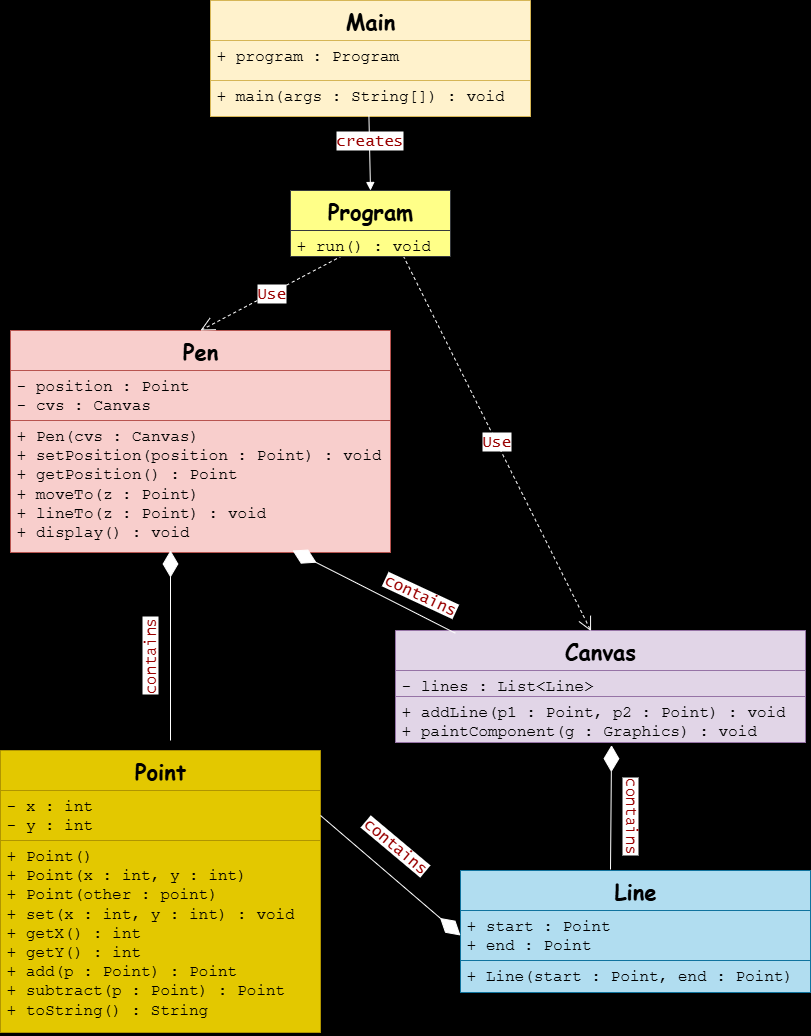

The diagram above was exported from draw.io. Its source (the exported page's mxGraphModel, read from the mxfile embedded in the PNG):
<mxGraphModel dx="1163" dy="716" grid="1" gridSize="10" guides="1" tooltips="1" connect="1" arrows="1" fold="1" page="1" pageScale="1" pageWidth="850" pageHeight="1100" background="#000000" math="0" shadow="0">
  <root>
    <mxCell id="0" />
    <mxCell id="1" parent="0" />
    <mxCell id="vXV022YjbCBNEn3Dl9K0-5" value="&lt;font style=&quot;font-size: 22px;&quot; face=&quot;Comic Sans MS&quot;&gt;Point&lt;/font&gt;" style="swimlane;fontStyle=1;align=center;verticalAlign=top;childLayout=stackLayout;horizontal=1;startSize=40;horizontalStack=0;resizeParent=1;resizeParentMax=0;resizeLast=0;collapsible=1;marginBottom=0;whiteSpace=wrap;html=1;fillColor=#e3c800;fontColor=#000000;strokeColor=#B09500;" vertex="1" parent="1">
      <mxGeometry x="30" y="760" width="320" height="282" as="geometry" />
    </mxCell>
    <mxCell id="vXV022YjbCBNEn3Dl9K0-6" value="&lt;font style=&quot;font-size: 16px;&quot; face=&quot;Courier New&quot;&gt;- x : int&lt;/font&gt;&lt;div&gt;&lt;font style=&quot;font-size: 16px;&quot; face=&quot;Courier New&quot;&gt;- y : int&lt;/font&gt;&lt;/div&gt;" style="text;strokeColor=#B09500;fillColor=#e3c800;align=left;verticalAlign=top;spacingLeft=4;spacingRight=4;overflow=hidden;rotatable=0;points=[[0,0.5],[1,0.5]];portConstraint=eastwest;whiteSpace=wrap;html=1;fontColor=#000000;" vertex="1" parent="vXV022YjbCBNEn3Dl9K0-5">
      <mxGeometry y="40" width="320" height="50" as="geometry" />
    </mxCell>
    <mxCell id="vXV022YjbCBNEn3Dl9K0-8" value="&lt;font style=&quot;font-size: 16px;&quot; face=&quot;Courier New&quot;&gt;+ Point()&lt;/font&gt;&lt;div&gt;&lt;font style=&quot;font-size: 16px;&quot; face=&quot;Courier New&quot;&gt;+ Point(x : int, y : int)&amp;nbsp;&lt;/font&gt;&lt;div&gt;&lt;font style=&quot;font-size: 16px;&quot; face=&quot;Courier New&quot;&gt;+ Point(other : point)&amp;nbsp;&lt;/font&gt;&lt;/div&gt;&lt;div&gt;&lt;font style=&quot;font-size: 16px;&quot; face=&quot;Courier New&quot;&gt;+ set(x : int, y : int) : void&lt;/font&gt;&lt;/div&gt;&lt;div&gt;&lt;font style=&quot;font-size: 16px;&quot; face=&quot;Courier New&quot;&gt;+ getX() : int&lt;/font&gt;&lt;/div&gt;&lt;div&gt;&lt;font style=&quot;font-size: 16px;&quot; face=&quot;Courier New&quot;&gt;+ getY() : int&lt;/font&gt;&lt;/div&gt;&lt;div&gt;&lt;font style=&quot;font-size: 16px;&quot; face=&quot;Courier New&quot;&gt;+ add(p : Point) : Point&lt;/font&gt;&lt;/div&gt;&lt;div&gt;&lt;font style=&quot;font-size: 16px;&quot; face=&quot;Courier New&quot;&gt;+ subtract(p : Point) : Point&lt;/font&gt;&lt;/div&gt;&lt;div&gt;&lt;font style=&quot;font-size: 16px;&quot; face=&quot;Courier New&quot;&gt;+ toString() : String&lt;/font&gt;&lt;/div&gt;&lt;div&gt;&lt;br&gt;&lt;/div&gt;&lt;/div&gt;" style="text;strokeColor=#B09500;fillColor=#e3c800;align=left;verticalAlign=top;spacingLeft=4;spacingRight=4;overflow=hidden;rotatable=0;points=[[0,0.5],[1,0.5]];portConstraint=eastwest;whiteSpace=wrap;html=1;fontColor=#000000;" vertex="1" parent="vXV022YjbCBNEn3Dl9K0-5">
      <mxGeometry y="90" width="320" height="192" as="geometry" />
    </mxCell>
    <mxCell id="vXV022YjbCBNEn3Dl9K0-9" value="&lt;font style=&quot;font-size: 22px;&quot; face=&quot;Comic Sans MS&quot;&gt;Line&lt;/font&gt;" style="swimlane;fontStyle=1;align=center;verticalAlign=top;childLayout=stackLayout;horizontal=1;startSize=40;horizontalStack=0;resizeParent=1;resizeParentMax=0;resizeLast=0;collapsible=1;marginBottom=0;whiteSpace=wrap;html=1;fillColor=#b1ddf0;strokeColor=#10739e;" vertex="1" parent="1">
      <mxGeometry x="490" y="880" width="350" height="122" as="geometry" />
    </mxCell>
    <mxCell id="vXV022YjbCBNEn3Dl9K0-10" value="&lt;font style=&quot;font-size: 16px;&quot; face=&quot;Courier New&quot;&gt;+ start : Point&lt;/font&gt;&lt;div&gt;&lt;font style=&quot;font-size: 16px;&quot; face=&quot;Courier New&quot;&gt;+ end : Point&lt;/font&gt;&lt;/div&gt;" style="text;strokeColor=#10739e;fillColor=#b1ddf0;align=left;verticalAlign=top;spacingLeft=4;spacingRight=4;overflow=hidden;rotatable=0;points=[[0,0.5],[1,0.5]];portConstraint=eastwest;whiteSpace=wrap;html=1;" vertex="1" parent="vXV022YjbCBNEn3Dl9K0-9">
      <mxGeometry y="40" width="350" height="50" as="geometry" />
    </mxCell>
    <mxCell id="vXV022YjbCBNEn3Dl9K0-12" value="&lt;font style=&quot;font-size: 16px;&quot; face=&quot;Courier New&quot;&gt;+ Line(start : Point, end : Point)&amp;nbsp;&lt;/font&gt;" style="text;strokeColor=#10739e;fillColor=#b1ddf0;align=left;verticalAlign=top;spacingLeft=4;spacingRight=4;overflow=hidden;rotatable=0;points=[[0,0.5],[1,0.5]];portConstraint=eastwest;whiteSpace=wrap;html=1;" vertex="1" parent="vXV022YjbCBNEn3Dl9K0-9">
      <mxGeometry y="90" width="350" height="32" as="geometry" />
    </mxCell>
    <mxCell id="vXV022YjbCBNEn3Dl9K0-13" value="&lt;font style=&quot;font-size: 22px;&quot; face=&quot;Comic Sans MS&quot;&gt;Pen&lt;/font&gt;" style="swimlane;fontStyle=1;align=center;verticalAlign=top;childLayout=stackLayout;horizontal=1;startSize=40;horizontalStack=0;resizeParent=1;resizeParentMax=0;resizeLast=0;collapsible=1;marginBottom=0;whiteSpace=wrap;html=1;fillColor=#f8cecc;strokeColor=#b85450;" vertex="1" parent="1">
      <mxGeometry x="40" y="340" width="380" height="222" as="geometry" />
    </mxCell>
    <mxCell id="vXV022YjbCBNEn3Dl9K0-14" value="&lt;font style=&quot;font-size: 16px;&quot; face=&quot;Courier New&quot;&gt;- position : Point&lt;/font&gt;&lt;div&gt;&lt;font style=&quot;font-size: 16px;&quot; face=&quot;Courier New&quot;&gt;- cvs : Canvas&lt;/font&gt;&lt;/div&gt;" style="text;strokeColor=#b85450;fillColor=#f8cecc;align=left;verticalAlign=top;spacingLeft=4;spacingRight=4;overflow=hidden;rotatable=0;points=[[0,0.5],[1,0.5]];portConstraint=eastwest;whiteSpace=wrap;html=1;" vertex="1" parent="vXV022YjbCBNEn3Dl9K0-13">
      <mxGeometry y="40" width="380" height="50" as="geometry" />
    </mxCell>
    <mxCell id="vXV022YjbCBNEn3Dl9K0-16" value="&lt;font style=&quot;font-size: 16px;&quot; face=&quot;Courier New&quot;&gt;+ Pen(cvs : Canvas)&lt;/font&gt;&lt;div&gt;&lt;font style=&quot;font-size: 16px;&quot; face=&quot;Courier New&quot;&gt;+ setPosition(position : Point) : void&lt;/font&gt;&lt;/div&gt;&lt;div&gt;&lt;font style=&quot;font-size: 16px;&quot; face=&quot;Courier New&quot;&gt;+ getPosition() : Point&lt;br&gt;&lt;/font&gt;&lt;div&gt;&lt;font style=&quot;font-size: 16px;&quot; face=&quot;Courier New&quot;&gt;+ moveTo(z : Point)&lt;/font&gt;&lt;/div&gt;&lt;div&gt;&lt;font style=&quot;font-size: 16px;&quot; face=&quot;Courier New&quot;&gt;+ lineTo(z : Point) : void&lt;/font&gt;&lt;/div&gt;&lt;div&gt;&lt;font style=&quot;font-size: 16px;&quot; face=&quot;Courier New&quot;&gt;+ display() : void&lt;/font&gt;&lt;/div&gt;&lt;div&gt;&lt;br&gt;&lt;/div&gt;&lt;/div&gt;" style="text;strokeColor=#b85450;fillColor=#f8cecc;align=left;verticalAlign=top;spacingLeft=4;spacingRight=4;overflow=hidden;rotatable=0;points=[[0,0.5],[1,0.5]];portConstraint=eastwest;whiteSpace=wrap;html=1;" vertex="1" parent="vXV022YjbCBNEn3Dl9K0-13">
      <mxGeometry y="90" width="380" height="132" as="geometry" />
    </mxCell>
    <mxCell id="vXV022YjbCBNEn3Dl9K0-17" value="&lt;font style=&quot;font-size: 22px;&quot; face=&quot;Comic Sans MS&quot;&gt;Canvas&lt;/font&gt;" style="swimlane;fontStyle=1;align=center;verticalAlign=top;childLayout=stackLayout;horizontal=1;startSize=40;horizontalStack=0;resizeParent=1;resizeParentMax=0;resizeLast=0;collapsible=1;marginBottom=0;whiteSpace=wrap;html=1;fillColor=#e1d5e7;strokeColor=#9673a6;" vertex="1" parent="1">
      <mxGeometry x="425" y="640" width="410" height="112" as="geometry" />
    </mxCell>
    <mxCell id="vXV022YjbCBNEn3Dl9K0-18" value="&lt;font style=&quot;font-size: 16px;&quot; face=&quot;Courier New&quot;&gt;- lines : List&amp;lt;Line&amp;gt;&amp;nbsp;&lt;/font&gt;" style="text;strokeColor=#9673a6;fillColor=#e1d5e7;align=left;verticalAlign=top;spacingLeft=4;spacingRight=4;overflow=hidden;rotatable=0;points=[[0,0.5],[1,0.5]];portConstraint=eastwest;whiteSpace=wrap;html=1;" vertex="1" parent="vXV022YjbCBNEn3Dl9K0-17">
      <mxGeometry y="40" width="410" height="26" as="geometry" />
    </mxCell>
    <mxCell id="vXV022YjbCBNEn3Dl9K0-20" value="&lt;font style=&quot;font-size: 16px;&quot; face=&quot;Courier New&quot;&gt;+ addLine(p1 : Point, p2 : Point) : void&lt;/font&gt;&lt;div&gt;&lt;font style=&quot;font-size: 16px;&quot; face=&quot;Courier New&quot;&gt;+ paintComponent(g : Graphics) : void&lt;/font&gt;&lt;/div&gt;" style="text;strokeColor=#9673a6;fillColor=#e1d5e7;align=left;verticalAlign=top;spacingLeft=4;spacingRight=4;overflow=hidden;rotatable=0;points=[[0,0.5],[1,0.5]];portConstraint=eastwest;whiteSpace=wrap;html=1;" vertex="1" parent="vXV022YjbCBNEn3Dl9K0-17">
      <mxGeometry y="66" width="410" height="46" as="geometry" />
    </mxCell>
    <mxCell id="vXV022YjbCBNEn3Dl9K0-21" value="&lt;font style=&quot;font-size: 22px;&quot; face=&quot;Comic Sans MS&quot;&gt;Main&lt;/font&gt;" style="swimlane;fontStyle=1;align=center;verticalAlign=top;childLayout=stackLayout;horizontal=1;startSize=40;horizontalStack=0;resizeParent=1;resizeParentMax=0;resizeLast=0;collapsible=1;marginBottom=0;whiteSpace=wrap;html=1;fillColor=#fff2cc;strokeColor=#d6b656;" vertex="1" parent="1">
      <mxGeometry x="240" y="10" width="320" height="116" as="geometry" />
    </mxCell>
    <mxCell id="vXV022YjbCBNEn3Dl9K0-22" value="&lt;font style=&quot;font-size: 16px;&quot; face=&quot;Courier New&quot;&gt;+ program : Program&amp;nbsp;&lt;/font&gt;" style="text;strokeColor=#d6b656;fillColor=#fff2cc;align=left;verticalAlign=top;spacingLeft=4;spacingRight=4;overflow=hidden;rotatable=0;points=[[0,0.5],[1,0.5]];portConstraint=eastwest;whiteSpace=wrap;html=1;" vertex="1" parent="vXV022YjbCBNEn3Dl9K0-21">
      <mxGeometry y="40" width="320" height="40" as="geometry" />
    </mxCell>
    <mxCell id="vXV022YjbCBNEn3Dl9K0-24" value="&lt;font style=&quot;font-size: 16px;&quot; face=&quot;Courier New&quot;&gt;+ main(args : String[]) : void&lt;/font&gt;" style="text;strokeColor=#d6b656;fillColor=#fff2cc;align=left;verticalAlign=top;spacingLeft=4;spacingRight=4;overflow=hidden;rotatable=0;points=[[0,0.5],[1,0.5]];portConstraint=eastwest;whiteSpace=wrap;html=1;" vertex="1" parent="vXV022YjbCBNEn3Dl9K0-21">
      <mxGeometry y="80" width="320" height="36" as="geometry" />
    </mxCell>
    <mxCell id="vXV022YjbCBNEn3Dl9K0-26" value="&lt;font style=&quot;font-size: 16px; color: rgb(153, 0, 0);&quot; face=&quot;Lucida Console&quot;&gt;Use&lt;/font&gt;" style="endArrow=open;endSize=12;dashed=1;html=1;rounded=0;entryX=0.5;entryY=0;entryDx=0;entryDy=0;exitX=0.323;exitY=0.974;exitDx=0;exitDy=0;exitPerimeter=0;strokeColor=#FFFFFF;" edge="1" parent="1" source="vXV022YjbCBNEn3Dl9K0-47" target="vXV022YjbCBNEn3Dl9K0-13">
      <mxGeometry width="160" relative="1" as="geometry">
        <mxPoint x="370.65999999999985" y="273.63200000000006" as="sourcePoint" />
        <mxPoint x="420" y="280" as="targetPoint" />
      </mxGeometry>
    </mxCell>
    <mxCell id="vXV022YjbCBNEn3Dl9K0-27" value="&lt;font style=&quot;font-size: 16px; color: rgb(153, 0, 0);&quot; face=&quot;Lucida Console&quot;&gt;Use&lt;/font&gt;" style="endArrow=open;endSize=12;dashed=1;html=1;rounded=0;entryX=0.477;entryY=0.006;entryDx=0;entryDy=0;exitX=0.688;exitY=0.769;exitDx=0;exitDy=0;exitPerimeter=0;entryPerimeter=0;strokeColor=#FFFFFF;" edge="1" parent="1" source="vXV022YjbCBNEn3Dl9K0-47" target="vXV022YjbCBNEn3Dl9K0-17">
      <mxGeometry width="160" relative="1" as="geometry">
        <mxPoint x="444.2700000000002" y="273.63200000000006" as="sourcePoint" />
        <mxPoint x="300" y="389" as="targetPoint" />
      </mxGeometry>
    </mxCell>
    <mxCell id="vXV022YjbCBNEn3Dl9K0-28" value="" style="endArrow=diamondThin;endFill=1;endSize=24;html=1;rounded=0;exitX=0.146;exitY=0.024;exitDx=0;exitDy=0;strokeColor=#FFFFFF;exitPerimeter=0;" edge="1" parent="1" source="vXV022YjbCBNEn3Dl9K0-17">
      <mxGeometry width="160" relative="1" as="geometry">
        <mxPoint x="270" y="150" as="sourcePoint" />
        <mxPoint x="322" y="560" as="targetPoint" />
      </mxGeometry>
    </mxCell>
    <mxCell id="vXV022YjbCBNEn3Dl9K0-29" value="" style="endArrow=diamondThin;endFill=1;endSize=24;html=1;rounded=0;strokeColor=#FFFFFF;" edge="1" parent="1">
      <mxGeometry width="160" relative="1" as="geometry">
        <mxPoint x="200" y="750" as="sourcePoint" />
        <mxPoint x="200" y="560" as="targetPoint" />
      </mxGeometry>
    </mxCell>
    <mxCell id="vXV022YjbCBNEn3Dl9K0-30" value="" style="endArrow=diamondThin;endFill=1;endSize=24;html=1;rounded=0;exitX=1;exitY=0.5;exitDx=0;exitDy=0;entryX=0;entryY=0.5;entryDx=0;entryDy=0;strokeColor=#FFFFFF;" edge="1" parent="1" source="vXV022YjbCBNEn3Dl9K0-6" target="vXV022YjbCBNEn3Dl9K0-10">
      <mxGeometry width="160" relative="1" as="geometry">
        <mxPoint x="441" y="1020" as="sourcePoint" />
        <mxPoint x="240" y="940" as="targetPoint" />
      </mxGeometry>
    </mxCell>
    <mxCell id="vXV022YjbCBNEn3Dl9K0-31" value="&lt;font style=&quot;font-size: 16px; color: rgb(153, 0, 0);&quot; face=&quot;Lucida Console&quot;&gt;creates&lt;/font&gt;" style="html=1;verticalAlign=bottom;endArrow=block;curved=0;rounded=0;exitX=0.495;exitY=0.963;exitDx=0;exitDy=0;exitPerimeter=0;strokeColor=#FFFFFF;" edge="1" parent="1" source="vXV022YjbCBNEn3Dl9K0-24">
      <mxGeometry x="0.0077" width="80" relative="1" as="geometry">
        <mxPoint x="400" y="130" as="sourcePoint" />
        <mxPoint x="400" y="200" as="targetPoint" />
        <mxPoint as="offset" />
      </mxGeometry>
    </mxCell>
    <mxCell id="vXV022YjbCBNEn3Dl9K0-32" value="" style="endArrow=diamondThin;endFill=1;endSize=24;html=1;rounded=0;entryX=0.527;entryY=1.058;entryDx=0;entryDy=0;entryPerimeter=0;strokeColor=#FFFFFF;" edge="1" parent="1" target="vXV022YjbCBNEn3Dl9K0-20">
      <mxGeometry width="160" relative="1" as="geometry">
        <mxPoint x="640" y="879" as="sourcePoint" />
        <mxPoint x="580" y="925" as="targetPoint" />
      </mxGeometry>
    </mxCell>
    <mxCell id="vXV022YjbCBNEn3Dl9K0-33" value="&lt;font style=&quot;font-size: 16px; color: rgb(153, 0, 0); background-color: light-dark(#ffffff, var(--ge-dark-color, #121212));&quot; face=&quot;Lucida Console&quot;&gt;contains&lt;/font&gt;" style="text;html=1;align=center;verticalAlign=middle;whiteSpace=wrap;rounded=0;rotation=-90;" vertex="1" parent="1">
      <mxGeometry x="140" y="650" width="80" height="30" as="geometry" />
    </mxCell>
    <mxCell id="vXV022YjbCBNEn3Dl9K0-37" value="&lt;font style=&quot;font-size: 16px; color: rgb(153, 0, 0); background-color: light-dark(#ffffff, var(--ge-dark-color, #121212));&quot; face=&quot;Lucida Console&quot;&gt;contains&lt;/font&gt;" style="text;html=1;align=center;verticalAlign=middle;whiteSpace=wrap;rounded=0;rotation=25;" vertex="1" parent="1">
      <mxGeometry x="410" y="590" width="80" height="30" as="geometry" />
    </mxCell>
    <mxCell id="vXV022YjbCBNEn3Dl9K0-38" value="&lt;font style=&quot;font-size: 16px; color: rgb(153, 0, 0); background-color: light-dark(#ffffff, var(--ge-dark-color, #121212));&quot; face=&quot;Lucida Console&quot;&gt;contains&lt;/font&gt;" style="text;html=1;align=center;verticalAlign=middle;whiteSpace=wrap;rounded=0;rotation=40;" vertex="1" parent="1">
      <mxGeometry x="383" y="841" width="84" height="30" as="geometry" />
    </mxCell>
    <mxCell id="vXV022YjbCBNEn3Dl9K0-39" value="&lt;font style=&quot;font-size: 16px; color: rgb(153, 0, 0); background-color: light-dark(#ffffff, var(--ge-dark-color, #121212));&quot; face=&quot;Lucida Console&quot;&gt;contains&lt;/font&gt;" style="text;html=1;align=center;verticalAlign=middle;whiteSpace=wrap;rounded=0;rotation=90;" vertex="1" parent="1">
      <mxGeometry x="620" y="811" width="80" height="30" as="geometry" />
    </mxCell>
    <mxCell id="vXV022YjbCBNEn3Dl9K0-44" value="&lt;font style=&quot;font-size: 22px;&quot; face=&quot;Comic Sans MS&quot;&gt;Program&lt;/font&gt;" style="swimlane;fontStyle=1;align=center;verticalAlign=top;childLayout=stackLayout;horizontal=1;startSize=40;horizontalStack=0;resizeParent=1;resizeParentMax=0;resizeLast=0;collapsible=1;marginBottom=0;whiteSpace=wrap;html=1;fillColor=#ffff88;strokeColor=#36393d;" vertex="1" parent="1">
      <mxGeometry x="320" y="200" width="160" height="66" as="geometry" />
    </mxCell>
    <mxCell id="vXV022YjbCBNEn3Dl9K0-47" value="&lt;font style=&quot;font-size: 16px;&quot; face=&quot;Courier New&quot;&gt;+ run() : void&lt;/font&gt;" style="text;strokeColor=#36393d;fillColor=#ffff88;align=left;verticalAlign=top;spacingLeft=4;spacingRight=4;overflow=hidden;rotatable=0;points=[[0,0.5],[1,0.5]];portConstraint=eastwest;whiteSpace=wrap;html=1;" vertex="1" parent="vXV022YjbCBNEn3Dl9K0-44">
      <mxGeometry y="40" width="160" height="26" as="geometry" />
    </mxCell>
  </root>
</mxGraphModel>